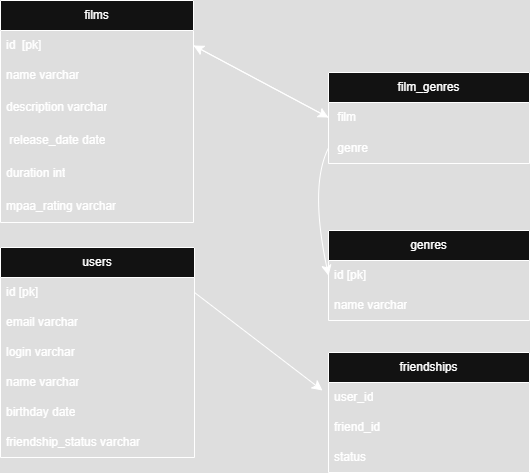

The diagram above was exported from draw.io. Its source (the exported page's mxGraphModel, read from the mxfile embedded in the PNG):
<mxGraphModel dx="2019" dy="1240" grid="0" gridSize="10" guides="1" tooltips="1" connect="1" arrows="1" fold="1" page="0" pageScale="1" pageWidth="827" pageHeight="1169" math="0" shadow="0">
  <root>
    <mxCell id="0" />
    <mxCell id="1" parent="0" />
    <mxCell id="5Wbfyf3ea4gQjseGLqsN-21" value="users" style="swimlane;fontStyle=0;childLayout=stackLayout;horizontal=1;startSize=30;horizontalStack=0;resizeParent=1;resizeParentMax=0;resizeLast=0;collapsible=1;marginBottom=0;whiteSpace=wrap;html=1;" parent="1" vertex="1">
      <mxGeometry x="-145" y="35" width="194" height="210" as="geometry" />
    </mxCell>
    <mxCell id="5Wbfyf3ea4gQjseGLqsN-60" style="edgeStyle=none;curved=1;rounded=0;orthogonalLoop=1;jettySize=auto;html=1;exitX=1;exitY=0.5;exitDx=0;exitDy=0;fontSize=12;startSize=8;endSize=8;" parent="5Wbfyf3ea4gQjseGLqsN-21" source="5Wbfyf3ea4gQjseGLqsN-22" edge="1">
      <mxGeometry relative="1" as="geometry">
        <mxPoint x="322" y="143" as="targetPoint" />
      </mxGeometry>
    </mxCell>
    <mxCell id="5Wbfyf3ea4gQjseGLqsN-22" value="id [pk]" style="text;strokeColor=none;fillColor=none;align=left;verticalAlign=middle;spacingLeft=4;spacingRight=4;overflow=hidden;points=[[0,0.5],[1,0.5]];portConstraint=eastwest;rotatable=0;whiteSpace=wrap;html=1;" parent="5Wbfyf3ea4gQjseGLqsN-21" vertex="1">
      <mxGeometry y="30" width="194" height="30" as="geometry" />
    </mxCell>
    <mxCell id="5Wbfyf3ea4gQjseGLqsN-23" value="email varchar" style="text;strokeColor=none;fillColor=none;align=left;verticalAlign=middle;spacingLeft=4;spacingRight=4;overflow=hidden;points=[[0,0.5],[1,0.5]];portConstraint=eastwest;rotatable=0;whiteSpace=wrap;html=1;" parent="5Wbfyf3ea4gQjseGLqsN-21" vertex="1">
      <mxGeometry y="60" width="194" height="30" as="geometry" />
    </mxCell>
    <mxCell id="5Wbfyf3ea4gQjseGLqsN-24" value="login varchar" style="text;strokeColor=none;fillColor=none;align=left;verticalAlign=middle;spacingLeft=4;spacingRight=4;overflow=hidden;points=[[0,0.5],[1,0.5]];portConstraint=eastwest;rotatable=0;whiteSpace=wrap;html=1;" parent="5Wbfyf3ea4gQjseGLqsN-21" vertex="1">
      <mxGeometry y="90" width="194" height="30" as="geometry" />
    </mxCell>
    <mxCell id="5Wbfyf3ea4gQjseGLqsN-37" value="name varchar" style="text;strokeColor=none;fillColor=none;align=left;verticalAlign=middle;spacingLeft=4;spacingRight=4;overflow=hidden;points=[[0,0.5],[1,0.5]];portConstraint=eastwest;rotatable=0;whiteSpace=wrap;html=1;" parent="5Wbfyf3ea4gQjseGLqsN-21" vertex="1">
      <mxGeometry y="120" width="194" height="30" as="geometry" />
    </mxCell>
    <mxCell id="5Wbfyf3ea4gQjseGLqsN-38" value="birthday date" style="text;strokeColor=none;fillColor=none;align=left;verticalAlign=middle;spacingLeft=4;spacingRight=4;overflow=hidden;points=[[0,0.5],[1,0.5]];portConstraint=eastwest;rotatable=0;whiteSpace=wrap;html=1;" parent="5Wbfyf3ea4gQjseGLqsN-21" vertex="1">
      <mxGeometry y="150" width="194" height="30" as="geometry" />
    </mxCell>
    <mxCell id="5Wbfyf3ea4gQjseGLqsN-39" value="friendship_status varchar" style="text;strokeColor=none;fillColor=none;align=left;verticalAlign=middle;spacingLeft=4;spacingRight=4;overflow=hidden;points=[[0,0.5],[1,0.5]];portConstraint=eastwest;rotatable=0;whiteSpace=wrap;html=1;" parent="5Wbfyf3ea4gQjseGLqsN-21" vertex="1">
      <mxGeometry y="180" width="194" height="30" as="geometry" />
    </mxCell>
    <mxCell id="5Wbfyf3ea4gQjseGLqsN-25" value="films" style="swimlane;fontStyle=0;childLayout=stackLayout;horizontal=1;startSize=30;horizontalStack=0;resizeParent=1;resizeParentMax=0;resizeLast=0;collapsible=1;marginBottom=0;whiteSpace=wrap;html=1;" parent="1" vertex="1">
      <mxGeometry x="-145" y="-212" width="193" height="222" as="geometry" />
    </mxCell>
    <mxCell id="5Wbfyf3ea4gQjseGLqsN-26" value="id&amp;nbsp; [pk]" style="text;strokeColor=none;fillColor=none;align=left;verticalAlign=middle;spacingLeft=4;spacingRight=4;overflow=hidden;points=[[0,0.5],[1,0.5]];portConstraint=eastwest;rotatable=0;whiteSpace=wrap;html=1;" parent="5Wbfyf3ea4gQjseGLqsN-25" vertex="1">
      <mxGeometry y="30" width="193" height="30" as="geometry" />
    </mxCell>
    <mxCell id="5Wbfyf3ea4gQjseGLqsN-27" value="name varchar" style="text;strokeColor=none;fillColor=none;align=left;verticalAlign=middle;spacingLeft=4;spacingRight=4;overflow=hidden;points=[[0,0.5],[1,0.5]];portConstraint=eastwest;rotatable=0;whiteSpace=wrap;html=1;" parent="5Wbfyf3ea4gQjseGLqsN-25" vertex="1">
      <mxGeometry y="60" width="193" height="30" as="geometry" />
    </mxCell>
    <mxCell id="5Wbfyf3ea4gQjseGLqsN-28" value="description varchar" style="text;strokeColor=none;fillColor=none;align=left;verticalAlign=middle;spacingLeft=4;spacingRight=4;overflow=hidden;points=[[0,0.5],[1,0.5]];portConstraint=eastwest;rotatable=0;whiteSpace=wrap;html=1;" parent="5Wbfyf3ea4gQjseGLqsN-25" vertex="1">
      <mxGeometry y="90" width="193" height="33" as="geometry" />
    </mxCell>
    <mxCell id="5Wbfyf3ea4gQjseGLqsN-29" value="&amp;nbsp;release_date date" style="text;strokeColor=none;fillColor=none;align=left;verticalAlign=middle;spacingLeft=4;spacingRight=4;overflow=hidden;points=[[0,0.5],[1,0.5]];portConstraint=eastwest;rotatable=0;whiteSpace=wrap;html=1;" parent="5Wbfyf3ea4gQjseGLqsN-25" vertex="1">
      <mxGeometry y="123" width="193" height="33" as="geometry" />
    </mxCell>
    <mxCell id="5Wbfyf3ea4gQjseGLqsN-30" value="duration int" style="text;strokeColor=none;fillColor=none;align=left;verticalAlign=middle;spacingLeft=4;spacingRight=4;overflow=hidden;points=[[0,0.5],[1,0.5]];portConstraint=eastwest;rotatable=0;whiteSpace=wrap;html=1;" parent="5Wbfyf3ea4gQjseGLqsN-25" vertex="1">
      <mxGeometry y="156" width="193" height="33" as="geometry" />
    </mxCell>
    <mxCell id="5Wbfyf3ea4gQjseGLqsN-32" value="mpaa_rating varchar" style="text;strokeColor=none;fillColor=none;align=left;verticalAlign=middle;spacingLeft=4;spacingRight=4;overflow=hidden;points=[[0,0.5],[1,0.5]];portConstraint=eastwest;rotatable=0;whiteSpace=wrap;html=1;" parent="5Wbfyf3ea4gQjseGLqsN-25" vertex="1">
      <mxGeometry y="189" width="193" height="33" as="geometry" />
    </mxCell>
    <mxCell id="5Wbfyf3ea4gQjseGLqsN-40" value="genres" style="swimlane;fontStyle=0;childLayout=stackLayout;horizontal=1;startSize=30;horizontalStack=0;resizeParent=1;resizeParentMax=0;resizeLast=0;collapsible=1;marginBottom=0;whiteSpace=wrap;html=1;" parent="1" vertex="1">
      <mxGeometry x="183" y="18" width="201" height="90" as="geometry" />
    </mxCell>
    <mxCell id="5Wbfyf3ea4gQjseGLqsN-41" value="id [pk]" style="text;strokeColor=none;fillColor=none;align=left;verticalAlign=middle;spacingLeft=4;spacingRight=4;overflow=hidden;points=[[0,0.5],[1,0.5]];portConstraint=eastwest;rotatable=0;whiteSpace=wrap;html=1;" parent="5Wbfyf3ea4gQjseGLqsN-40" vertex="1">
      <mxGeometry y="30" width="201" height="30" as="geometry" />
    </mxCell>
    <mxCell id="5Wbfyf3ea4gQjseGLqsN-42" value="name varchar" style="text;strokeColor=none;fillColor=none;align=left;verticalAlign=middle;spacingLeft=4;spacingRight=4;overflow=hidden;points=[[0,0.5],[1,0.5]];portConstraint=eastwest;rotatable=0;whiteSpace=wrap;html=1;" parent="5Wbfyf3ea4gQjseGLqsN-40" vertex="1">
      <mxGeometry y="60" width="201" height="30" as="geometry" />
    </mxCell>
    <mxCell id="5Wbfyf3ea4gQjseGLqsN-45" value="film_genres" style="swimlane;fontStyle=0;childLayout=stackLayout;horizontal=1;startSize=30;horizontalStack=0;resizeParent=1;resizeParentMax=0;resizeLast=0;collapsible=1;marginBottom=0;whiteSpace=wrap;html=1;" parent="1" vertex="1">
      <mxGeometry x="183" y="-140" width="201" height="91" as="geometry" />
    </mxCell>
    <mxCell id="5Wbfyf3ea4gQjseGLqsN-46" value="&amp;nbsp;film" style="text;strokeColor=none;fillColor=none;align=left;verticalAlign=middle;spacingLeft=4;spacingRight=4;overflow=hidden;points=[[0,0.5],[1,0.5]];portConstraint=eastwest;rotatable=0;whiteSpace=wrap;html=1;" parent="5Wbfyf3ea4gQjseGLqsN-45" vertex="1">
      <mxGeometry y="30" width="201" height="30" as="geometry" />
    </mxCell>
    <mxCell id="5Wbfyf3ea4gQjseGLqsN-47" value="&amp;nbsp;genre" style="text;strokeColor=none;fillColor=none;align=left;verticalAlign=middle;spacingLeft=4;spacingRight=4;overflow=hidden;points=[[0,0.5],[1,0.5]];portConstraint=eastwest;rotatable=0;whiteSpace=wrap;html=1;" parent="5Wbfyf3ea4gQjseGLqsN-45" vertex="1">
      <mxGeometry y="60" width="201" height="31" as="geometry" />
    </mxCell>
    <mxCell id="5Wbfyf3ea4gQjseGLqsN-52" style="edgeStyle=none;curved=1;rounded=0;orthogonalLoop=1;jettySize=auto;html=1;exitX=0;exitY=0.5;exitDx=0;exitDy=0;entryX=1;entryY=0.5;entryDx=0;entryDy=0;fontSize=12;startSize=8;endSize=8;" parent="1" source="5Wbfyf3ea4gQjseGLqsN-46" target="5Wbfyf3ea4gQjseGLqsN-26" edge="1">
      <mxGeometry relative="1" as="geometry" />
    </mxCell>
    <mxCell id="5Wbfyf3ea4gQjseGLqsN-53" style="edgeStyle=none;curved=1;rounded=0;orthogonalLoop=1;jettySize=auto;html=1;exitX=1;exitY=0.5;exitDx=0;exitDy=0;entryX=0;entryY=0.5;entryDx=0;entryDy=0;fontSize=12;startSize=8;endSize=8;" parent="1" source="5Wbfyf3ea4gQjseGLqsN-26" target="5Wbfyf3ea4gQjseGLqsN-46" edge="1">
      <mxGeometry relative="1" as="geometry" />
    </mxCell>
    <mxCell id="5Wbfyf3ea4gQjseGLqsN-54" style="edgeStyle=none;curved=1;rounded=0;orthogonalLoop=1;jettySize=auto;html=1;exitX=0;exitY=0.5;exitDx=0;exitDy=0;entryX=0;entryY=0.5;entryDx=0;entryDy=0;fontSize=12;startSize=8;endSize=8;" parent="1" source="5Wbfyf3ea4gQjseGLqsN-47" target="5Wbfyf3ea4gQjseGLqsN-41" edge="1">
      <mxGeometry relative="1" as="geometry">
        <Array as="points">
          <mxPoint x="164" y="-27" />
        </Array>
      </mxGeometry>
    </mxCell>
    <mxCell id="5Wbfyf3ea4gQjseGLqsN-55" value="friendships" style="swimlane;fontStyle=0;childLayout=stackLayout;horizontal=1;startSize=30;horizontalStack=0;resizeParent=1;resizeParentMax=0;resizeLast=0;collapsible=1;marginBottom=0;whiteSpace=wrap;html=1;" parent="1" vertex="1">
      <mxGeometry x="183" y="140" width="201" height="120" as="geometry" />
    </mxCell>
    <mxCell id="5Wbfyf3ea4gQjseGLqsN-56" value="user_id" style="text;strokeColor=none;fillColor=none;align=left;verticalAlign=middle;spacingLeft=4;spacingRight=4;overflow=hidden;points=[[0,0.5],[1,0.5]];portConstraint=eastwest;rotatable=0;whiteSpace=wrap;html=1;" parent="5Wbfyf3ea4gQjseGLqsN-55" vertex="1">
      <mxGeometry y="30" width="201" height="30" as="geometry" />
    </mxCell>
    <mxCell id="5Wbfyf3ea4gQjseGLqsN-57" value="friend_id&amp;nbsp;" style="text;strokeColor=none;fillColor=none;align=left;verticalAlign=middle;spacingLeft=4;spacingRight=4;overflow=hidden;points=[[0,0.5],[1,0.5]];portConstraint=eastwest;rotatable=0;whiteSpace=wrap;html=1;" parent="5Wbfyf3ea4gQjseGLqsN-55" vertex="1">
      <mxGeometry y="60" width="201" height="30" as="geometry" />
    </mxCell>
    <mxCell id="5Wbfyf3ea4gQjseGLqsN-58" value="status" style="text;strokeColor=none;fillColor=none;align=left;verticalAlign=middle;spacingLeft=4;spacingRight=4;overflow=hidden;points=[[0,0.5],[1,0.5]];portConstraint=eastwest;rotatable=0;whiteSpace=wrap;html=1;" parent="5Wbfyf3ea4gQjseGLqsN-55" vertex="1">
      <mxGeometry y="90" width="201" height="30" as="geometry" />
    </mxCell>
  </root>
</mxGraphModel>